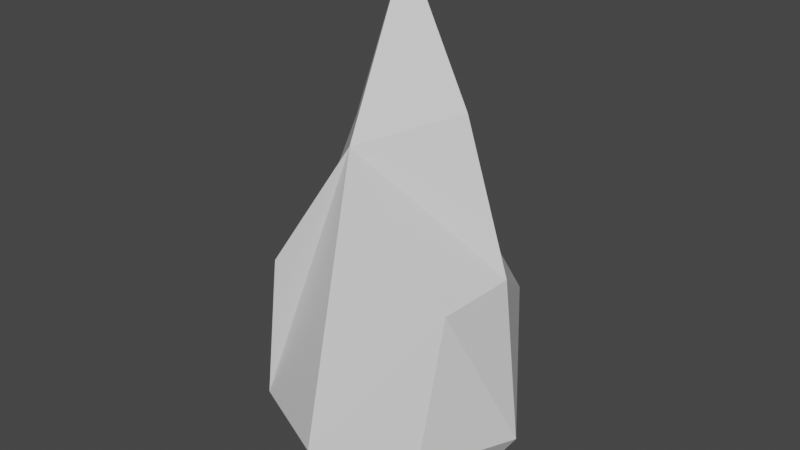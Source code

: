 # Source: Fire.blend  (saved by Blender 2.80.75; exported with 4.5.12 LTS)
import bpy
from mathutils import Matrix  # noqa: F401  (used for matrix-valued properties, if any)

bpy.ops.wm.read_factory_settings(use_empty=True)
scene = bpy.context.scene
scene.name = 'Scene'

# ---- collections
col_collection = bpy.data.collections.new('Collection'); scene.collection.children.link(col_collection)

# ---- materials (node trees are filled in below, after node groups)
mat_material = bpy.data.materials.new('Material')
mat_material.alpha_threshold = 0.0
mat_material.use_transparent_shadow = False
mat_material.line_color = (0.0, 0.0, 0.0, 1.0)

# ---- material node trees
mat_material.use_nodes = True; mat_material.node_tree.nodes.clear()
_N = mat_material.node_tree.nodes; _L = mat_material.node_tree.links
n0 = _N.new('ShaderNodeOutputMaterial'); n0.name = 'Material Output'; n0.location = (300, 300)
n1 = _N.new('ShaderNodeBsdfPrincipled'); n1.name = 'Principled BSDF'; n1.location = (10, 300)
n1.distribution = 'GGX'
n1.subsurface_method = 'BURLEY'
n1.inputs[2].default_value = 0.4
n1.inputs[3].default_value = 1.45
n1.inputs[27].default_value = (0.0, 0.0, 0.0, 1.0)
n1.inputs[28].default_value = 1.0
_L.new(n1.outputs[0], n0.inputs[0])
n0.is_active_output = True

# ---- world
world_world = bpy.data.worlds.new('World'); scene.world = world_world
world_world.use_nodes = True; world_world.node_tree.nodes.clear()
_N = world_world.node_tree.nodes; _L = world_world.node_tree.links
n0 = _N.new('ShaderNodeOutputWorld'); n0.name = 'World Output'; n0.location = (300, 300)
n1 = _N.new('ShaderNodeBackground'); n1.name = 'Background'; n1.location = (10, 300)
n1.inputs[0].default_value = (0.05088, 0.05088, 0.05088, 1.0)
_L.new(n1.outputs[0], n0.inputs[0])
n0.is_active_output = True
world_world.color = (0.05088, 0.05088, 0.05088)
world_world.use_sun_shadow = False
world_world.sun_shadow_jitter_overblur = 0.0

# ---- meshes
me_cube = bpy.data.meshes.new('Cube')
me_cube.from_pydata([(0.6332, 0.6811, 1.438), (0.6388, 0.5614, 0.5674), (0.8577, -0.5966, 1.851), (0.6684, -0.692, 0.3444), (-0.6862, 0.6626, 0.3444), (-0.5549, -0.8645, 1.921), (-0.6862, -0.692, 0.3444), (-0.02478, 0.8184, 0.3579), (-0.00887, -0.999, 0.3444), (-0.1563, 0.8183, 2.198), (-0.9483, -0.02543, 0.3715), (0.921, 0.05433, 1.885), (-0.7904, -0.05782, 2.056), (0.9754, -0.01468, 0.3444), (0.00365, -0.0001343, 4.222), (0.3326, 0.3268, 0.06672), (0.3326, -0.3562, 0.06672), (-0.3503, 0.3268, 0.06672), (-0.3503, -0.3562, 0.06672), (-0.00887, 0.4815, 0.06672), (-0.00887, -0.5109, 0.06672), (-0.5051, -0.01468, 0.06672), (0.4874, -0.01468, 0.06672), (0.0, 0.0, -0.009167), (-0.7891, -0.7949, 0.5751), (0.7713, -0.7949, 0.5751), (-0.7891, 0.7655, 0.5751), (-0.02517, 0.9526, 0.6186), (-0.00887, -1.148, 0.5751), (1.125, -0.01468, 0.5751), (-1.07, -0.003512, 0.6836), (0.539, 0.03165, 3.104), (0.05804, -0.6769, 2.953), (-0.09912, 0.5257, 2.921), (-0.465, -0.02427, 2.854)], [], [(14, 34, 32), (11, 31, 32, 2), (7, 1, 15, 19), (29, 11, 2, 25), (27, 9, 0), (13, 3, 16, 22), (28, 25, 2, 32), (24, 28, 32, 5), (0, 9, 33, 31, 11), (8, 6, 18, 20), (0, 11, 29), (10, 4, 17, 21), (24, 5, 12, 30), (23, 22, 16, 20), (21, 23, 20, 18), (17, 19, 23, 21), (19, 15, 22, 23), (4, 7, 19, 17), (3, 8, 20, 16), (6, 10, 21, 18), (1, 13, 22, 15), (6, 24, 30, 10), (1, 0, 29, 13), (3, 25, 28, 8), (4, 26, 27, 7), (7, 27, 0, 1), (13, 29, 25, 3), (10, 30, 26, 4), (8, 28, 24, 6), (31, 33, 14), (32, 34, 12, 5), (14, 33, 34), (32, 31, 14), (12, 34, 26, 30), (9, 27, 26, 34), (33, 9, 34)])
_uv = me_cube.uv_layers.new(name='UVMap')
_uv.uv.foreach_set('vector', [0.5, 0.125, 0.5523, 0.125, 0.5, 0.2045, 0.375, 0.125, 0.4271, 0.125, 0.5, 0.2045, 0.375, 0.75, 0.625, 0.625, 0.625, 0.75, 0.625, 0.75, 0.625, 0.625, 0.1697, 0.625, 0.375, 0.625, 0.375, 0.75, 0.1697, 0.75, 0.6697, 0.625, 0.875, 0.625, 0.6697, 0.75, 0.125, 0.625, 0.125, 0.75, 0.125, 0.75, 0.125, 0.625, 0.4197, 0.375, 0.4197, 0.25, 0.375, 0.75, 0.0, 0.0, 0.4197, 0.5, 0.4197, 0.375, 0.0, 0.0, 0.625, 0.5, 0.375, 0.0, 0.5, 0.0, 0.5, 0.04469, 0.4271, 0.125, 0.375, 0.125, 0.375, 0.375, 0.375, 0.5, 0.375, 0.5, 0.375, 0.375, 0.375, 0.5, 0.375, 0.625, 0.1697, 0.625, 0.375, 0.625, 0.375, 0.75, 0.375, 0.75, 0.375, 0.625, 0.4197, 0.5, 0.625, 0.5, 0.625, 0.625, 0.4197, 0.625, 0.5, 0.875, 0.625, 0.875, 0.625, 1.0, 0.5, 1.0, 0.375, 0.875, 0.5, 0.875, 0.5, 1.0, 0.375, 1.0, 0.375, 0.75, 0.5, 0.75, 0.5, 0.875, 0.375, 0.875, 0.5, 0.75, 0.625, 0.75, 0.625, 0.875, 0.5, 0.875, 0.625, 0.5, 0.625, 0.625, 0.625, 0.625, 0.625, 0.5, 0.375, 0.25, 0.375, 0.375, 0.375, 0.375, 0.375, 0.25, 0.375, 0.5, 0.375, 0.625, 0.375, 0.625, 0.375, 0.5, 0.125, 0.5, 0.125, 0.625, 0.125, 0.625, 0.125, 0.5, 0.375, 0.5, 0.4197, 0.5, 0.4197, 0.625, 0.375, 0.625, 0.125, 0.5, 0.1697, 0.5, 0.1697, 0.625, 0.125, 0.625, 0.375, 0.25, 0.4197, 0.25, 0.4197, 0.375, 0.375, 0.375, 0.625, 0.5, 0.6697, 0.5, 0.6697, 0.625, 0.625, 0.625, 0.625, 0.625, 0.6697, 0.625, 0.6697, 0.75, 0.625, 0.75, 0.125, 0.625, 0.1697, 0.625, 0.1697, 0.75, 0.125, 0.75, 0.375, 0.625, 0.4197, 0.625, 0.4197, 0.75, 0.375, 0.75, 0.375, 0.375, 0.4197, 0.375, 0.4197, 0.5, 0.375, 0.5, 0.4271, 0.125, 0.5, 0.04469, 0.5, 0.125, 0.5, 0.2045, 0.5523, 0.125, 0.625, 0.625, 0.625, 0.5, 0.5, 0.125, 0.5, 0.04469, 0.5523, 0.125, 0.5, 0.2045, 0.4271, 0.125, 0.5, 0.125, 0.625, 0.625, 0.5523, 0.125, 0.4197, 0.75, 0.4197, 0.625, 0.875, 0.625, 0.6697, 0.625, 0.4197, 0.75, 0.5523, 0.125, 0.5, 0.04469, 0.875, 0.625, 0.5523, 0.125])
me_cube.materials.append(mat_material)
me_cube.use_remesh_preserve_volume = False
me_cube.use_remesh_preserve_attributes = False
me_cube.use_mirror_vertex_groups = False
me_cube.update()

# ---- objects
ob_cube = bpy.data.objects.new('Cube', me_cube)

# ---- transforms, parenting, visibility, modifiers, constraints
ob_cube.location = (0.0, 0.0, 0.0)
ob_cube.lock_rotations_4d = False
ob_cube.empty_display_type = 'ARROWS'
ob_cube.lineart.crease_threshold = 0.0

# ---- collection membership
col_collection.objects.link(ob_cube)

# ---- scene / render settings (as saved in the file)
scene.frame_start = 1; scene.frame_end = 250; scene.frame_set(1)
scene.render.engine = 'BLENDER_EEVEE_NEXT'
scene.cycles.use_denoising = False
scene.cycles.samples = 128
scene.cycles.sampling_pattern = 'TABULATED_SOBOL'
scene.cycles.use_adaptive_sampling = False
scene.cycles.use_light_tree = False
scene.view_settings.view_transform = 'Filmic'
bpy.context.view_layer.update()

# ---- added for rendering (the .blend has no active camera and no usable light): camera, sun
cam_auto = bpy.data.cameras.new('AutoCamera')
cam_auto.lens = 50.0
cam_auto.sensor_width = 36.0
cam_auto.clip_end = 1000.0
ob_auto_camera = bpy.data.objects.new('AutoCamera', cam_auto)
scene.collection.objects.link(ob_auto_camera)
ob_auto_camera.location = (4.8468, -5.88086, 5.9615)
ob_auto_camera.rotation_euler = (1.09748, -7.21219e-08, 0.694738)
scene.camera = ob_auto_camera
light_auto_sun = bpy.data.lights.new('AutoSun', 'SUN')
light_auto_sun.energy = 3.0
light_auto_sun.angle = 0.0523599
ob_auto_sun = bpy.data.objects.new('AutoSun', light_auto_sun)
scene.collection.objects.link(ob_auto_sun)
ob_auto_sun.rotation_euler = (0.872665, 0.174533, 0.523599)
bpy.context.view_layer.update()
